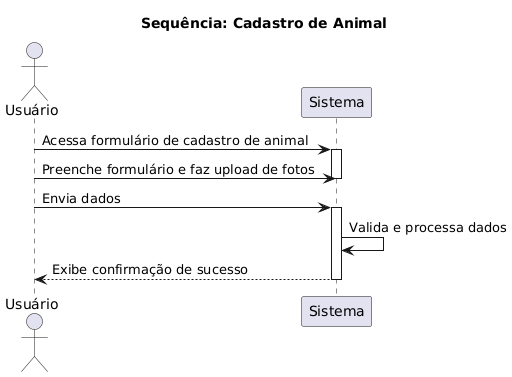

The diagram above was rendered by PlantUML. Its source (embedded in the PNG):
@startuml
title Sequência: Cadastro de Animal

actor "Usuário" as user
participant "Sistema" as sistema

user -> sistema: Acessa formulário de cadastro de animal
activate sistema
user -> sistema: Preenche formulário e faz upload de fotos
deactivate sistema

user -> sistema: Envia dados
activate sistema
sistema -> sistema: Valida e processa dados
sistema --> user: Exibe confirmação de sucesso

deactivate sistema
@enduml